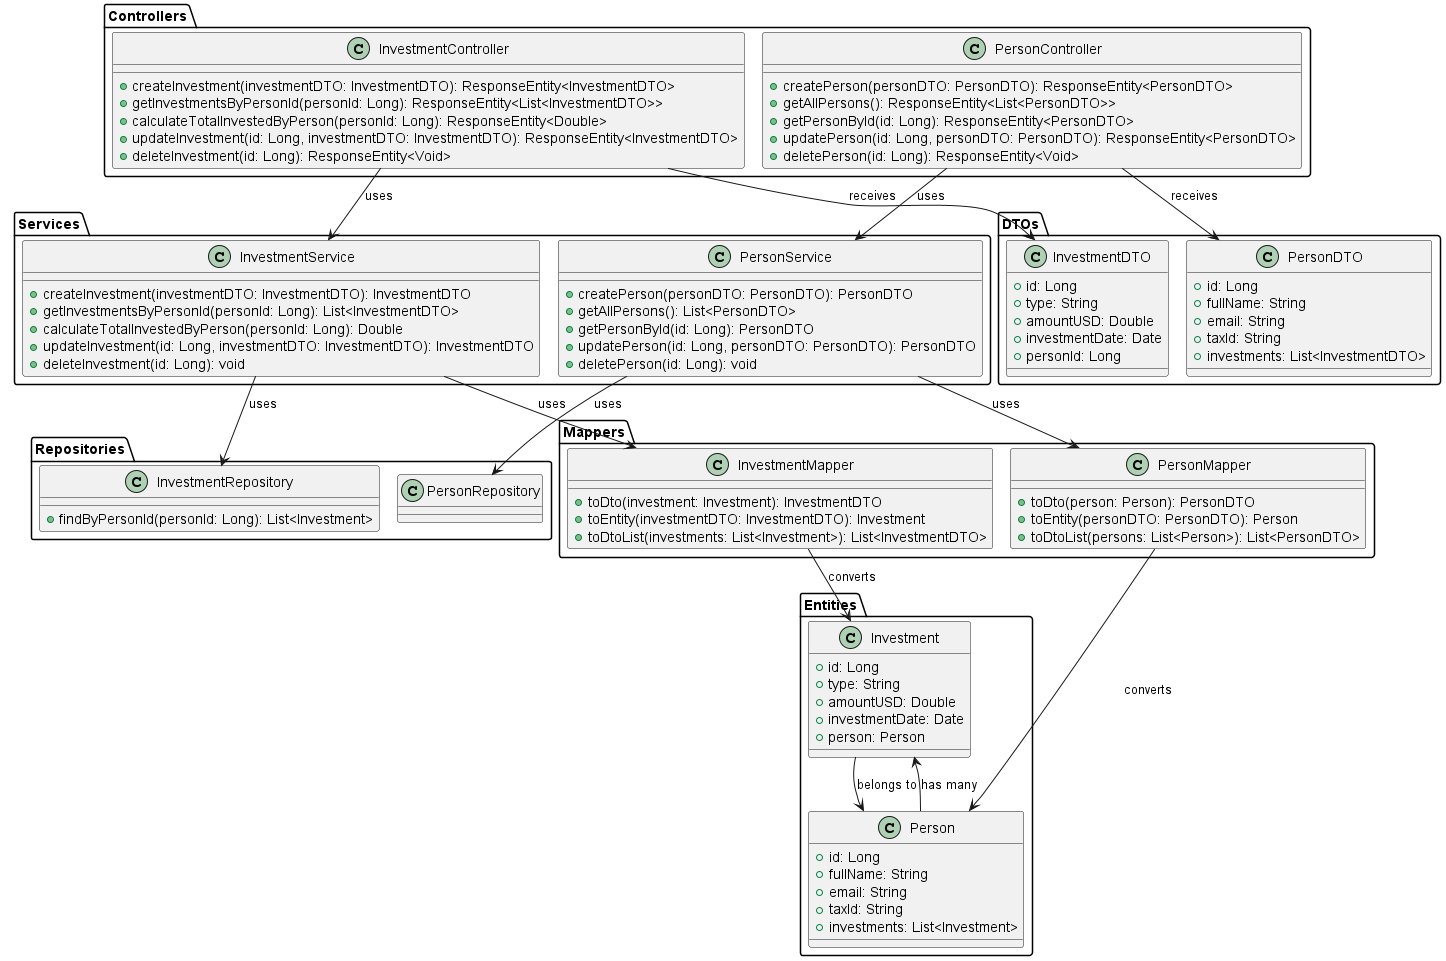

The diagram above was rendered by PlantUML. Its source (embedded in the PNG):
@startuml
!pragma layout smetana

package "Controllers" {
    class InvestmentController {
        +createInvestment(investmentDTO: InvestmentDTO): ResponseEntity<InvestmentDTO>
        +getInvestmentsByPersonId(personId: Long): ResponseEntity<List<InvestmentDTO>>
        +calculateTotalInvestedByPerson(personId: Long): ResponseEntity<Double>
        +updateInvestment(id: Long, investmentDTO: InvestmentDTO): ResponseEntity<InvestmentDTO>
        +deleteInvestment(id: Long): ResponseEntity<Void>
    }

    class PersonController {
        +createPerson(personDTO: PersonDTO): ResponseEntity<PersonDTO>
        +getAllPersons(): ResponseEntity<List<PersonDTO>>
        +getPersonById(id: Long): ResponseEntity<PersonDTO>
        +updatePerson(id: Long, personDTO: PersonDTO): ResponseEntity<PersonDTO>
        +deletePerson(id: Long): ResponseEntity<Void>
    }
}

package "Services" {
    class InvestmentService {
        +createInvestment(investmentDTO: InvestmentDTO): InvestmentDTO
        +getInvestmentsByPersonId(personId: Long): List<InvestmentDTO>
        +calculateTotalInvestedByPerson(personId: Long): Double
        +updateInvestment(id: Long, investmentDTO: InvestmentDTO): InvestmentDTO
        +deleteInvestment(id: Long): void
    }

    class PersonService {
        +createPerson(personDTO: PersonDTO): PersonDTO
        +getAllPersons(): List<PersonDTO>
        +getPersonById(id: Long): PersonDTO
        +updatePerson(id: Long, personDTO: PersonDTO): PersonDTO
        +deletePerson(id: Long): void
    }
}

package "Repositories" {
    class InvestmentRepository {
        +findByPersonId(personId: Long): List<Investment>
    }

    class PersonRepository {
    }
}

package "Entities" {
    class Investment {
        +id: Long
        +type: String
        +amountUSD: Double
        +investmentDate: Date
        +person: Person
    }

    class Person {
        +id: Long
        +fullName: String
        +email: String
        +taxId: String
        +investments: List<Investment>
    }
}

package "DTOs" {
    class InvestmentDTO {
        +id: Long
        +type: String
        +amountUSD: Double
        +investmentDate: Date
        +personId: Long
    }

    class PersonDTO {
        +id: Long
        +fullName: String
        +email: String
        +taxId: String
        +investments: List<InvestmentDTO>
    }
}

package "Mappers" {
    class InvestmentMapper {
        +toDto(investment: Investment): InvestmentDTO
        +toEntity(investmentDTO: InvestmentDTO): Investment
        +toDtoList(investments: List<Investment>): List<InvestmentDTO>
    }

    class PersonMapper {
        +toDto(person: Person): PersonDTO
        +toEntity(personDTO: PersonDTO): Person
        +toDtoList(persons: List<Person>): List<PersonDTO>
    }
}

InvestmentController --> InvestmentService : uses
InvestmentController --> InvestmentDTO : receives
InvestmentService --> InvestmentRepository : uses
InvestmentService --> InvestmentMapper : uses
InvestmentMapper --> Investment : converts

PersonController --> PersonService : uses
PersonController --> PersonDTO : receives
PersonService --> PersonRepository : uses
PersonService --> PersonMapper : uses
PersonMapper --> Person : converts

Investment --> Person : belongs to
Person --> Investment : has many

@enduml